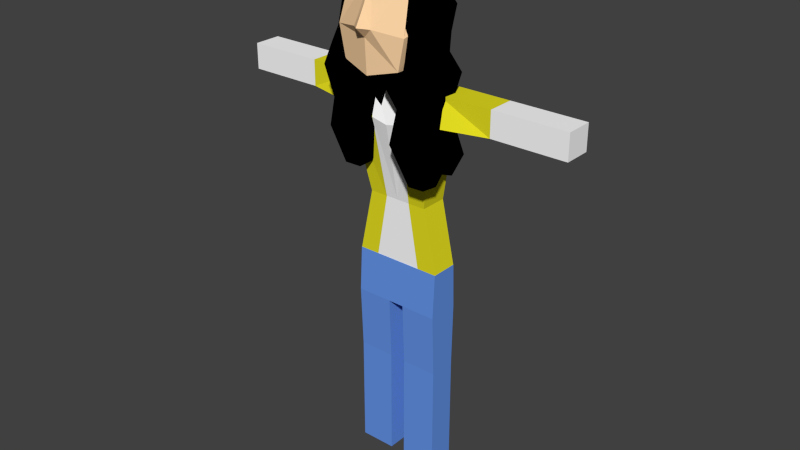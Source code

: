 # Source: mary.blend  (saved by Blender 2.72.0; exported with 4.5.12 LTS)
import bpy
from mathutils import Matrix  # noqa: F401  (used for matrix-valued properties, if any)

bpy.ops.wm.read_factory_settings(use_empty=True)
scene = bpy.context.scene
scene.name = 'Scene'

# ---- collections
col_collection_1 = bpy.data.collections.new('Collection 1'); scene.collection.children.link(col_collection_1)

# ---- materials (node trees are filled in below, after node groups)
mat_pantalon = bpy.data.materials.new('Pantalon')
mat_pantalon.alpha_threshold = 0.0
mat_pantalon.use_transparent_shadow = False
mat_pantalon.diffuse_color = (0.1319, 0.2989, 0.8, 1.0)
mat_pantalon.roughness = 0.5
mat_blanco = bpy.data.materials.new('Blanco')
mat_blanco.alpha_threshold = 0.0
mat_blanco.use_transparent_shadow = False
mat_blanco.diffuse_color = (1.0, 1.0, 1.0, 1.0)
mat_blanco.roughness = 0.5
mat_amarillo = bpy.data.materials.new('Amarillo')
mat_amarillo.alpha_threshold = 0.0
mat_amarillo.use_transparent_shadow = False
mat_amarillo.diffuse_color = (0.8, 0.7448, 0.01638, 1.0)
mat_amarillo.roughness = 0.5
mat_rosa = bpy.data.materials.new('Rosa')
mat_rosa.alpha_threshold = 0.0
mat_rosa.use_transparent_shadow = False
mat_rosa.diffuse_color = (0.8, 0.09079, 0.5049, 1.0)
mat_rosa.roughness = 0.5
mat_cabello = bpy.data.materials.new('Cabello')
mat_cabello.alpha_threshold = 0.0
mat_cabello.use_transparent_shadow = False
mat_cabello.diffuse_color = (0.0, 0.0, 0.0, 1.0)
mat_cabello.roughness = 0.5
mat_material = bpy.data.materials.new('Material')
mat_material.alpha_threshold = 0.0
mat_material.use_transparent_shadow = False
mat_material.diffuse_color = (1.0, 0.6747, 0.3831, 1.0)
mat_material.roughness = 0.5
mat_material.line_color = (0.0, 0.0, 0.0, 1.0)

# ---- material node trees

# ---- world
world_world = bpy.data.worlds.new('World'); scene.world = world_world
world_world.color = (0.05088, 0.05088, 0.05088)
world_world.use_sun_shadow = False
world_world.sun_shadow_jitter_overblur = 0.0
world_world.cycles.sampling_method = 'MANUAL'
world_world.cycles.sample_map_resolution = 256

# ---- meshes
me_cube_002 = bpy.data.meshes.new('Cube.002')
me_cube_002.from_pydata([(1.0, 1.0, 1.0), (1.0, -1.0, 1.0), (0.0, 1.0, 1.0), (0.0, -1.0, 1.0), (1.0, 1.111, 0.528), (1.0, -1.181, 0.528), (0.0, 1.111, 0.528), (0.0, -1.181, 0.528), (0.1824, 1.0, 1.0), (0.1824, -1.0, 1.0), (0.1824, 1.111, 0.528), (0.1824, -1.181, 0.528), (1.0, 1.0, -0.1373), (1.0, -1.0, -0.1373), (0.1824, 1.0, -0.1373), (0.1824, -1.0, -0.1373), (1.0, 1.0, -1.313), (1.0, -1.0, -1.313), (0.1824, 1.0, -1.313), (0.1824, -1.0, -1.313)], [], [(9, 8, 2, 3), (8, 0, 4, 10), (0, 1, 5, 4), (9, 3, 7, 11), (10, 11, 7, 6), (1, 0, 8, 9), (2, 8, 10, 6), (1, 9, 11, 5), (11, 10, 14, 15), (15, 14, 18, 19), (10, 4, 12, 14), (5, 11, 15, 13), (4, 5, 13, 12), (16, 17, 19, 18), (14, 12, 16, 18), (13, 15, 19, 17), (12, 13, 17, 16)])
me_cube_002.materials.append(mat_pantalon)
me_cube_002.use_remesh_preserve_volume = False
me_cube_002.use_remesh_preserve_attributes = False
me_cube_002.use_mirror_vertex_groups = False
me_cube_002.update()
me_cube_001 = bpy.data.meshes.new('Cube.001')
me_cube_001.from_pydata([(0.0, -2.121, 0.6117), (0.0, 1.0, 0.6117), (1.0, 1.0, -1.0), (1.0, -1.0, -1.0), (1.0, -1.984, 0.7091), (1.0, 1.0, 0.7091), (1.0, 1.0, 1.0), (1.0, -1.0, 1.0), (0.0, 1.0, 1.0), (0.0, 1.0, -1.0), (0.0, -1.0, 1.0), (0.0, -1.0, -1.0), (0.6931, 1.0, -0.2718), (0.6931, -1.0, -0.2718), (0.0, 1.0, -0.2718), (0.0, -1.0, -0.2718), (2.23, -1.0, 0.7091), (2.23, 1.0, 0.7091), (2.23, 1.0, 1.0), (2.23, -1.0, 1.0), (3.926, -1.0, 0.7091), (3.926, 1.0, 0.7091), (3.926, 1.0, 1.0), (3.926, -1.0, 1.0), (0.2874, -1.0, -0.2718), (0.3704, -2.071, 0.6477), (0.5381, -1.0, -1.0), (0.5816, -1.0, 1.0)], [], [(5, 4, 13, 12), (14, 12, 2, 9), (12, 13, 3, 2), (1, 5, 12, 14), (11, 9, 2, 3, 26), (27, 10, 0, 25), (5, 6, 18, 17), (24, 15, 11, 26), (8, 6, 5, 1), (7, 6, 8, 10, 27), (25, 0, 15, 24), (17, 18, 22, 21), (7, 4, 16, 19), (6, 7, 19, 18), (4, 5, 17, 16), (22, 23, 20, 21), (19, 16, 20, 23), (18, 19, 23, 22), (16, 17, 21, 20), (13, 24, 26, 3), (7, 27, 25, 4), (4, 25, 24, 13)])
me_cube_001.polygons.foreach_set('material_index', [1, 1, 1, 1, 0, 0, 1, 0, 1, 1, 0, 0, 1, 1, 1, 0, 0, 0, 0, 1, 1, 1])
me_cube_001.materials.append(mat_blanco)
me_cube_001.materials.append(mat_amarillo)
me_cube_001.materials.append(mat_rosa)
me_cube_001.use_remesh_preserve_volume = False
me_cube_001.use_remesh_preserve_attributes = False
me_cube_001.use_mirror_vertex_groups = False
me_cube_001.update()
me_plane = bpy.data.meshes.new('Plane')
me_plane.from_pydata([(0.1444, -0.2608, -0.4696), (0.1444, 0.2392, -0.4696), (0.3049, 0.2392, 0.00395), (0.5169, -0.1465, -0.02317), (0.677, 0.2392, -0.5933), (0.677, -0.2608, -0.5933), (0.7416, -0.2608, -0.09751), (0.7416, 0.2392, -0.09751), (-0.3948, -0.2608, -0.4936), (-0.3948, 0.2392, -0.4936), (-0.4967, 0.2392, -0.004101), (-0.4967, -0.2608, -0.004101), (-0.6119, -0.2608, -0.9794), (-0.6119, 0.2392, -0.9794), (-1.112, 0.2392, -0.9793), (-1.112, -0.2608, -0.9793), (-0.4771, -0.3856, -2.04), (-0.4771, 0.3639, -2.04), (-1.226, 0.3639, -2.006), (-1.226, -0.3856, -2.006), (-0.3667, -0.6022, -3.108), (-0.3666, 0.5806, -3.108), (-1.548, 0.5806, -3.041), (-1.548, -0.6022, -3.041), (-0.686, -0.2608, -5.78), (-0.686, 0.2392, -5.78), (-1.186, 0.2392, -5.788), (-1.186, -0.2608, -5.788), (1.047, -0.2608, -0.8777), (1.047, 0.2392, -0.8777), (0.5474, 0.2392, -0.8563), (0.5474, -0.2608, -0.8563), (1.175, -0.4052, -1.864), (1.175, 0.3807, -1.754), (0.3814, 0.3836, -1.78), (0.3822, -0.4023, -1.89), (1.571, -0.3565, -3.033), (1.606, 1.05, -3.005), (0.2195, 1.088, -3.244), (0.1853, -0.3181, -3.273), (1.453, -0.2722, -5.868), (1.481, 0.2254, -5.908), (0.9822, 0.2506, -5.94), (0.9546, -0.2471, -5.9), (0.2955, -0.006727, -0.9835), (1.225, 0.2841, -1.061), (1.005, 1.348, -0.5914), (0.0757, 1.057, -0.5138), (0.2003, -0.07851, -1.138), (1.404, 0.3427, -1.164), (0.9823, 1.546, -1.199), (-0.2215, 1.125, -1.172), (0.5692, 0.3871, -2.717), (1.257, 0.6292, -2.654), (1.011, 1.318, -2.622), (0.3238, 1.075, -2.684), (0.4633, 0.5339, -5.883), (1.48, 0.8913, -5.822), (1.117, 1.893, -5.651), (0.1008, 1.536, -5.712), (-1.145, 0.1181, -0.708), (-0.2915, -0.1083, -0.8301), (-0.05499, 0.5605, -0.1721), (-0.9082, 0.787, -0.04998), (-1.301, 0.1512, -1.166), (-0.5506, 0.0398, -1.298), (-0.4089, 1.3, -1.016), (-1.16, 1.412, -0.8835), (-1.312, 0.4975, -2.709), (-0.3449, 0.319, -2.697), (-0.1668, 1.286, -2.666), (-1.134, 1.464, -2.678), (-1.254, 0.6085, -5.697), (-0.5804, 0.4846, -5.722), (-0.4566, 1.158, -5.729), (-1.13, 1.282, -5.703), (-0.6095, 0.08846, -1.009), (0.585, 0.08846, -1.009), (0.585, 0.8861, -0.1194), (-0.6095, 0.8861, -0.1194), (-0.5394, 0.5944, -1.368), (0.5149, 0.5944, -1.368), (0.5149, 1.526, -0.8753), (-0.5394, 1.526, -0.8753), (-0.78, 0.4002, -1.794), (0.7556, 0.4002, -1.794), (0.7556, 1.924, -1.607), (-0.78, 1.924, -1.607), (-0.7416, 0.7098, -5.725), (0.7171, 0.7098, -5.725), (0.7171, 2.165, -5.624), (-0.7416, 2.165, -5.624), (1.522, -0.3089, -3.705), (1.584, 0.6294, -3.863), (0.6442, 0.664, -4.023), (0.5827, -0.2743, -3.865), (1.719, -0.5477, -4.68), (1.786, 0.6544, -4.787), (0.5822, 0.7144, -4.873), (0.5146, -0.4877, -4.766), (-0.5481, -0.4315, -3.948), (-0.5481, 0.4099, -3.948), (-1.389, 0.4099, -3.951), (-1.389, -0.4315, -3.951), (-0.4397, -0.5235, -4.701), (-0.4397, 0.5019, -4.701), (-1.465, 0.5019, -4.72), (-1.465, -0.5235, -4.72), (-1.531, 0.381, -4.171), (-0.291, 0.1526, -4.218), (-0.06294, 1.394, -4.23), (-1.303, 1.622, -4.183), (-0.4503, 0.8629, -3.718), (0.4258, 0.8629, -3.718), (0.4258, 1.737, -3.657), (-0.4503, 1.737, -3.657), (0.5903, 0.5298, -4.267), (1.212, 0.75, -4.241), (0.9901, 1.367, -4.17), (0.3686, 1.147, -4.195), (0.1443, -0.2608, -0.4696), (0.1443, 0.2392, -0.4696), (0.3048, 0.2392, 0.003966), (0.3048, -0.2608, 0.003966), (-0.7119, -0.09961, -0.4721), (-0.7002, 0.2466, -0.4726), (-0.7304, 0.2556, -0.153), (-0.7304, -0.1592, -0.153), (-0.9672, 0.1052, -0.4849), (-0.9873, -0.1412, -0.4983), (-0.555, -0.3133, -1.415), (-0.555, 0.2917, -1.415), (-1.16, 0.2917, -1.421), (-1.16, -0.3133, -1.421), (-0.4336, -0.4742, -2.5), (-0.4336, 0.4526, -2.5), (-1.356, 0.4526, -2.407), (-1.356, -0.4742, -2.407), (-0.5868, -0.3666, -5.346), (-0.5868, 0.345, -5.346), (-1.298, 0.345, -5.357), (-1.298, -0.3666, -5.357), (0.9961, -0.1465, -0.4241), (1.016, 0.1568, -0.4815), (0.5645, 0.2392, -0.5976), (0.5645, -0.2608, -0.5976), (1.102, -0.3242, -1.285), (1.102, 0.3025, -1.285), (0.4758, 0.3026, -1.273), (0.4758, -0.3242, -1.273), (1.355, -0.3658, -2.473), (1.346, 0.6442, -2.185), (0.2993, 0.6595, -2.273), (0.309, -0.3505, -2.562), (0.4725, 0.05149, -0.8122), (0.9936, 0.3351, -0.1625), (0.4044, 0.3536, -0.2165), (0.4189, 0.1936, -2.125), (1.315, 0.5069, -1.981), (0.9943, 1.411, -1.952), (0.09806, 1.098, -2.096), (0.5393, 0.5334, -4.929), (1.319, 0.8076, -4.882), (1.041, 1.576, -4.751), (0.2612, 1.302, -4.797), (-0.6936, -0.001202, -0.2139), (-0.9172, 0.1386, -0.2139), (-1.19, 0.1345, -0.805), (-0.4409, 0.08654, -1.121), (-0.2596, 1.047, -0.7036), (-1.009, 1.095, -0.3881), (-1.306, 0.3023, -1.902), (-0.4548, 0.1428, -1.848), (-0.2994, 1.286, -1.784), (-1.15, 1.446, -1.838), (-1.369, 0.5143, -5.065), (-0.4606, 0.3471, -5.099), (-0.2936, 1.256, -5.108), (-1.202, 1.423, -5.074), (-0.566, 0.8021, -4.515), (0.5415, 0.8021, -4.515), (0.5415, 1.907, -4.438), (-0.566, 1.907, -4.438), (1.534, -0.3567, -5.508), (1.574, 0.3567, -5.565), (0.8597, 0.3927, -5.611), (0.82, -0.3207, -5.553), (-1.411, 0.4444, -3.347), (-0.3205, 0.2436, -3.388), (-0.12, 1.335, -3.399), (-1.211, 1.536, -3.358), (-0.5887, 0.6671, -2.893), (0.5642, 0.6671, -2.893), (0.5642, 1.817, -2.814), (-0.5887, 1.817, -2.814), (0.5762, 0.4358, -3.242), (1.241, 0.6726, -3.227), (1.004, 1.337, -3.186), (0.3389, 1.1, -3.201), (0.5833, 0.4824, -3.75), (1.226, 0.7113, -3.735), (0.997, 1.353, -3.696), (0.354, 1.124, -3.71), (-0.3948, -0.2608, -0.4936), (-0.4967, 0.2392, -0.004101), (-0.4967, -0.2608, -0.004101), (-0.7304, -0.1592, -0.153), (0.3048, -0.2608, 0.003966), (0.3048, 0.2392, 0.003966), (0.1443, -0.2608, -0.4696), (-0.7304, 0.1375, -0.153), (-0.7002, 0.1285, -0.4726), (-0.7119, -0.09961, -0.4721), (0.5645, -0.2608, -0.5976), (0.5645, 0.2392, -0.5976), (1.095, 0.2192, -0.7214), (1.063, -0.2608, -0.6306), (0.4044, 0.3536, -0.2165), (1.059, 0.5013, -0.2165), (1.095, -0.01686, -0.7214), (0.4725, -0.1845, -0.8122), (-0.9172, 0.1386, -0.2139), (-0.6936, 0.1169, -0.2139), (-0.7119, -0.1459, -0.4721), (-0.9672, -0.05922, -0.4849)], [(0, 209)], [(79, 10, 122), (91, 90, 89, 88), (75, 74, 73, 72), (120, 77, 123), (76, 8, 11), (10, 11, 123), (120, 8, 77), (145, 0, 154), (10, 123, 122), (59, 58, 57, 56), (8, 76, 77), (11, 8, 123), (43, 42, 41, 40), (79, 122, 78), (8, 120, 123), (27, 26, 25, 24), (128, 224, 223, 125), (165, 125, 126), (166, 221, 224, 128), (3, 0, 5, 6), (143, 219, 218, 155), (154, 220, 219, 143), (2, 3, 6, 7), (145, 213, 216, 142), (129, 124, 127), (154, 214, 213, 145), (127, 206, 210, 165), (1, 2, 7, 4), (125, 211, 212, 124), (165, 210, 211, 125), (1, 156, 155, 144), (0, 1, 4, 5), (125, 223, 222, 126), (156, 208, 207, 2), (1, 121, 208, 156), (11, 205, 203, 76), (10, 204, 205, 11), (155, 218, 217, 144), (142, 216, 215, 143), (124, 212, 206, 127), (76, 203, 9, 79), (128, 129, 127, 166), (122, 123, 77, 78), (1, 144, 154, 0), (126, 222, 221, 166), (79, 9, 204, 10), (2, 3, 155, 156), (143, 215, 214, 154), (126, 166, 127, 165), (144, 217, 220, 154), (155, 3, 142, 143), (0, 145, 142, 3), (121, 208, 2, 1), (208, 207, 3, 2), (212, 211, 9, 203), (211, 210, 204, 9), (210, 206, 205, 204), (206, 212, 203, 205), (12, 13, 125, 124), (13, 14, 128, 125), (14, 15, 129, 128), (15, 12, 124, 129), (130, 131, 13, 12), (131, 132, 14, 13), (132, 133, 15, 14), (133, 130, 12, 15), (16, 17, 131, 130), (17, 18, 132, 131), (18, 19, 133, 132), (19, 16, 130, 133), (134, 135, 17, 16), (135, 136, 18, 17), (136, 137, 19, 18), (137, 134, 16, 19), (20, 21, 135, 134), (21, 22, 136, 135), (22, 23, 137, 136), (23, 20, 134, 137), (138, 139, 105, 104), (139, 140, 106, 105), (140, 141, 107, 106), (141, 138, 104, 107), (24, 25, 139, 138), (25, 26, 140, 139), (26, 27, 141, 140), (27, 24, 138, 141), (28, 29, 215, 216), (29, 30, 214, 215), (30, 31, 213, 214), (31, 28, 216, 213), (32, 33, 147, 146), (33, 34, 148, 147), (34, 35, 149, 148), (35, 32, 146, 149), (146, 147, 29, 28), (147, 148, 30, 29), (148, 149, 31, 30), (149, 146, 28, 31), (36, 37, 151, 150), (37, 38, 152, 151), (38, 39, 153, 152), (39, 36, 150, 153), (150, 151, 33, 32), (151, 152, 34, 33), (152, 153, 35, 34), (153, 150, 32, 35), (92, 93, 37, 36), (93, 94, 38, 37), (94, 95, 39, 38), (95, 92, 36, 39), (44, 45, 219, 220), (45, 46, 218, 219), (46, 47, 217, 218), (47, 44, 220, 217), (48, 49, 45, 44), (49, 50, 46, 45), (50, 51, 47, 46), (51, 48, 44, 47), (157, 158, 49, 48), (158, 159, 50, 49), (159, 160, 51, 50), (160, 157, 48, 51), (52, 53, 158, 157), (53, 54, 159, 158), (54, 55, 160, 159), (55, 52, 157, 160), (161, 162, 117, 116), (162, 163, 118, 117), (163, 164, 119, 118), (164, 161, 116, 119), (56, 57, 162, 161), (57, 58, 163, 162), (58, 59, 164, 163), (59, 56, 161, 164), (60, 61, 223, 224), (61, 62, 222, 223), (62, 63, 221, 222), (63, 60, 224, 221), (167, 168, 61, 60), (168, 169, 62, 61), (169, 170, 63, 62), (170, 167, 60, 63), (64, 65, 168, 167), (65, 66, 169, 168), (66, 67, 170, 169), (67, 64, 167, 170), (171, 172, 65, 64), (172, 173, 66, 65), (173, 174, 67, 66), (174, 171, 64, 67), (68, 69, 172, 171), (69, 70, 173, 172), (70, 71, 174, 173), (71, 68, 171, 174), (175, 176, 109, 108), (176, 177, 110, 109), (177, 178, 111, 110), (178, 175, 108, 111), (72, 73, 176, 175), (73, 74, 177, 176), (74, 75, 178, 177), (75, 72, 175, 178), (80, 81, 77, 76), (81, 82, 78, 77), (82, 83, 79, 78), (83, 80, 76, 79), (84, 85, 81, 80), (85, 86, 82, 81), (86, 87, 83, 82), (87, 84, 80, 83), (179, 180, 113, 112), (180, 181, 114, 113), (181, 182, 115, 114), (182, 179, 112, 115), (88, 89, 180, 179), (89, 90, 181, 180), (90, 91, 182, 181), (91, 88, 179, 182), (96, 97, 93, 92), (97, 98, 94, 93), (98, 99, 95, 94), (99, 96, 92, 95), (40, 41, 184, 183), (41, 42, 185, 184), (42, 43, 186, 185), (43, 40, 183, 186), (183, 184, 97, 96), (184, 185, 98, 97), (185, 186, 99, 98), (186, 183, 96, 99), (100, 101, 21, 20), (101, 102, 22, 21), (102, 103, 23, 22), (103, 100, 20, 23), (104, 105, 101, 100), (105, 106, 102, 101), (106, 107, 103, 102), (107, 104, 100, 103), (187, 188, 69, 68), (188, 189, 70, 69), (189, 190, 71, 70), (190, 187, 68, 71), (108, 109, 188, 187), (109, 110, 189, 188), (110, 111, 190, 189), (111, 108, 187, 190), (191, 192, 85, 84), (192, 193, 86, 85), (193, 194, 87, 86), (194, 191, 84, 87), (112, 113, 192, 191), (113, 114, 193, 192), (114, 115, 194, 193), (115, 112, 191, 194), (195, 196, 53, 52), (196, 197, 54, 53), (197, 198, 55, 54), (198, 195, 52, 55), (199, 200, 196, 195), (200, 201, 197, 196), (201, 202, 198, 197), (202, 199, 195, 198), (116, 117, 200, 199), (117, 118, 201, 200), (118, 119, 202, 201), (119, 116, 199, 202)])
me_plane.materials.append(mat_cabello)
me_plane.use_remesh_preserve_volume = False
me_plane.use_remesh_preserve_attributes = False
me_plane.use_mirror_vertex_groups = False
me_plane.update()
me_cube = bpy.data.meshes.new('Cube')
me_cube.from_pydata([(2.29e-07, 0.8697, -0.01209), (-2.886e-07, -1.534, -0.3014), (-0.8232, -1.0, -1.33), (-0.662, 0.5822, -1.33), (-1.0, 0.5822, 0.0), (-1.002, -1.0, -0.48), (-0.8875, -0.6368, 0.7909), (-0.8267, 0.3571, 0.6299), (1.967e-07, 0.6679, -1.751), (2.553e-09, -1.177, -1.539), (2.614e-07, 0.6446, 0.7035), (-5.798e-07, -0.8961, 0.9544), (-1.122, 2.384e-07, -0.1907), (-0.8494, 2.98e-07, -1.33), (-0.355, 1.788e-07, 1.004), (9.962e-08, 1.326e-07, -1.539), (-1.592e-07, -1.909e-07, 1.057), (-0.5216, 0.5822, -2.036), (1.788e-07, 0.7564, -2.111), (-0.5216, 2.98e-07, -2.036), (8.941e-08, 1.192e-07, -2.111), (-3.637e-07, -1.236, 0.2112), (-0.2499, -1.311, -0.3412), (-1.831e-07, -1.233, -0.59)], [], [(15, 9, 2, 13), (16, 14, 6, 11), (10, 7, 14, 16), (21, 11, 6, 5, 22), (12, 14, 7, 4), (0, 8, 3, 4), (15, 13, 19, 20), (10, 0, 4, 7), (13, 12, 4, 3), (23, 1, 22), (5, 6, 14, 12), (2, 5, 12, 13), (18, 20, 19, 17), (8, 15, 20, 18), (13, 3, 17, 19), (3, 8, 18, 17), (1, 21, 22), (9, 23, 22, 5, 2)])
me_cube.materials.append(mat_material)
me_cube.use_remesh_preserve_volume = False
me_cube.use_remesh_preserve_attributes = False
me_cube.use_mirror_vertex_groups = False
me_cube.update()

# ---- objects
ob_pantalones = bpy.data.objects.new('Pantalones', me_cube_002)
ob_cuerpo = bpy.data.objects.new('Cuerpo', me_cube_001)
ob_cabello = bpy.data.objects.new('Cabello', me_plane)
ob_cabeza = bpy.data.objects.new('Cabeza', me_cube)

# ---- transforms, parenting, visibility, modifiers, constraints
ob_pantalones.location = (0.0198, 0.2753, -7.979)
ob_pantalones.scale = (1.078, 0.3391, 2.318)
ob_pantalones.lineart.crease_threshold = 0.0
_m = ob_pantalones.modifiers.new('Mirror', 'MIRROR')
ob_cuerpo.location = (0.0198, 0.2753, -3.536)
ob_cuerpo.scale = (1.078, 0.3328, 2.132)
ob_cuerpo.lineart.crease_threshold = 0.0
_m = ob_cuerpo.modifiers.new('Mirror', 'MIRROR')
ob_cabello.location = (0.006019, -0.4189, 1.463)
ob_cabello.scale = (0.8207, 0.8207, 0.8207)
ob_cabello.lineart.crease_threshold = 0.0
ob_cabeza.location = (0.0, 0.0, 0.3258)
ob_cabeza.scale = (0.8537, 0.8537, 0.8537)
ob_cabeza.lock_rotations_4d = False
ob_cabeza.empty_display_type = 'ARROWS'
ob_cabeza.lineart.crease_threshold = 0.0
_m = ob_cabeza.modifiers.new('Mirror', 'MIRROR')

# ---- collection membership
col_collection_1.objects.link(ob_pantalones)
col_collection_1.objects.link(ob_cuerpo)
col_collection_1.objects.link(ob_cabello)
col_collection_1.objects.link(ob_cabeza)

# ---- scene / render settings (as saved in the file)
scene.frame_start = 31; scene.frame_end = 31; scene.frame_set(31)
scene.render.engine = 'BLENDER_EEVEE_NEXT'
scene.render.resolution_percentage = 50
scene.render.dither_intensity = 0.0
scene.cycles.use_denoising = False
scene.cycles.samples = 10
scene.cycles.sampling_pattern = 'TABULATED_SOBOL'
scene.cycles.light_sampling_threshold = 0.0
scene.cycles.use_adaptive_sampling = False
scene.cycles.use_light_tree = False
scene.cycles.blur_glossy = 0.0
scene.cycles.pixel_filter_type = 'GAUSSIAN'
scene.cycles.sample_clamp_indirect = 0.0
scene.view_settings.view_transform = 'Standard'
bpy.context.view_layer.update()

# ---- added for rendering (the .blend has no active camera and no usable light): camera, sun
cam_auto = bpy.data.cameras.new('AutoCamera')
cam_auto.lens = 50.0
cam_auto.sensor_width = 36.0
cam_auto.clip_end = 1000.0
ob_auto_camera = bpy.data.objects.new('AutoCamera', cam_auto)
scene.collection.objects.link(ob_auto_camera)
ob_auto_camera.location = (14.1966, -16.9878, 6.56288)
ob_auto_camera.rotation_euler = (1.09748, -7.21219e-08, 0.694738)
scene.camera = ob_auto_camera
light_auto_sun = bpy.data.lights.new('AutoSun', 'SUN')
light_auto_sun.energy = 3.0
light_auto_sun.angle = 0.0523599
ob_auto_sun = bpy.data.objects.new('AutoSun', light_auto_sun)
scene.collection.objects.link(ob_auto_sun)
ob_auto_sun.rotation_euler = (0.872665, 0.174533, 0.523599)
bpy.context.view_layer.update()
